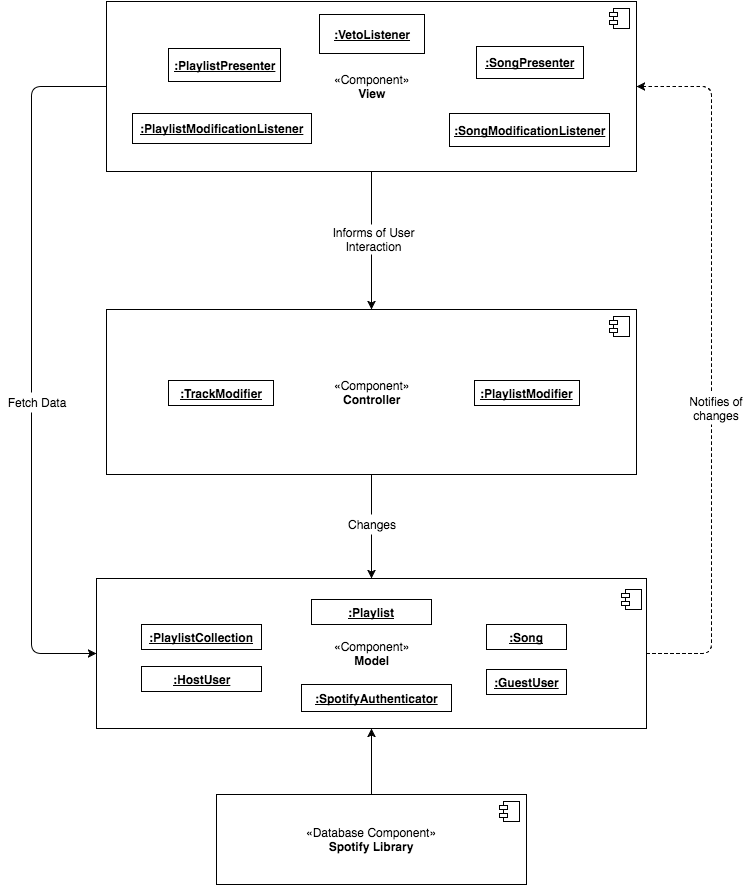

The diagram above was exported from draw.io. Its source (the exported page's mxGraphModel, read from the mxfile embedded in the PNG):
<mxGraphModel dx="996" dy="525" grid="1" gridSize="10" guides="1" tooltips="1" connect="1" arrows="1" fold="1" page="1" pageScale="1" pageWidth="850" pageHeight="1100" background="#ffffff" math="0" shadow="0">
  <root>
    <mxCell id="0" />
    <mxCell id="1" parent="0" />
    <mxCell id="dc1eb035d1859d4-20" value="«Component»&lt;br&gt;&lt;b&gt;Model&lt;/b&gt;" style="html=1;" vertex="1" parent="1">
      <mxGeometry x="145" y="774" width="550" height="150" as="geometry" />
    </mxCell>
    <mxCell id="dc1eb035d1859d4-12" value="&lt;b&gt;&lt;u&gt;:Song&lt;/u&gt;&lt;/b&gt;" style="html=1;" vertex="1" parent="1">
      <mxGeometry x="535" y="820" width="80" height="25" as="geometry" />
    </mxCell>
    <mxCell id="dc1eb035d1859d4-14" value="&lt;b&gt;&lt;u&gt;:PlaylistCollection&lt;/u&gt;&lt;/b&gt;" style="html=1;" vertex="1" parent="1">
      <mxGeometry x="190" y="820" width="120" height="25" as="geometry" />
    </mxCell>
    <mxCell id="dc1eb035d1859d4-15" value="&lt;b&gt;&lt;u&gt;:Playlist&lt;/u&gt;&lt;/b&gt;" style="html=1;" vertex="1" parent="1">
      <mxGeometry x="360" y="795" width="120" height="25" as="geometry" />
    </mxCell>
    <mxCell id="dc1eb035d1859d4-22" value="«Database Component»&lt;br&gt;&lt;b&gt;Spotify Library&lt;/b&gt;" style="html=1;" vertex="1" parent="1">
      <mxGeometry x="265" y="990" width="310" height="90" as="geometry" />
    </mxCell>
    <mxCell id="dc1eb035d1859d4-23" value="" style="shape=component;jettyWidth=8;jettyHeight=4;" vertex="1" parent="dc1eb035d1859d4-22">
      <mxGeometry x="1" width="20" height="20" relative="1" as="geometry">
        <mxPoint x="-27" y="7" as="offset" />
      </mxGeometry>
    </mxCell>
    <mxCell id="dc1eb035d1859d4-13" value="&lt;b&gt;&lt;u&gt;:HostUser&lt;/u&gt;&lt;/b&gt;" style="html=1;" vertex="1" parent="1">
      <mxGeometry x="190" y="862" width="120" height="25" as="geometry" />
    </mxCell>
    <mxCell id="dc1eb035d1859d4-27" value="" style="endArrow=classic;html=1;entryX=0.5;entryY=0;exitX=0.5;exitY=1;" edge="1" parent="1" source="dc1eb035d1859d4-28" target="dc1eb035d1859d4-20">
      <mxGeometry width="50" height="50" relative="1" as="geometry">
        <mxPoint x="420" y="680" as="sourcePoint" />
        <mxPoint x="450" y="660" as="targetPoint" />
      </mxGeometry>
    </mxCell>
    <mxCell id="dc1eb035d1859d4-26" value="Changes" style="text;html=1;strokeColor=none;fillColor=#ffffff;align=center;verticalAlign=middle;whiteSpace=wrap;" vertex="1" parent="1">
      <mxGeometry x="385" y="710" width="70" height="20" as="geometry" />
    </mxCell>
    <mxCell id="dc1eb035d1859d4-28" value="«Component»&lt;br&gt;&lt;b&gt;Controller&lt;/b&gt;" style="html=1;fillColor=#ffffff;strokeColor=#000000;" vertex="1" parent="1">
      <mxGeometry x="155" y="505" width="530" height="165" as="geometry" />
    </mxCell>
    <mxCell id="dc1eb035d1859d4-29" value="" style="shape=component;jettyWidth=8;jettyHeight=4;" vertex="1" parent="dc1eb035d1859d4-28">
      <mxGeometry x="1" width="20" height="20" relative="1" as="geometry">
        <mxPoint x="-27" y="7" as="offset" />
      </mxGeometry>
    </mxCell>
    <mxCell id="4596f3f4138efe86-17" value="&lt;b&gt;&lt;u&gt;:TrackModifier&lt;/u&gt;&lt;/b&gt;" style="html=1;" vertex="1" parent="dc1eb035d1859d4-28">
      <mxGeometry x="62" y="71" width="105" height="25" as="geometry" />
    </mxCell>
    <mxCell id="4596f3f4138efe86-18" value="&lt;b&gt;&lt;u&gt;:PlaylistModifier&lt;/u&gt;&lt;/b&gt;" style="html=1;" vertex="1" parent="dc1eb035d1859d4-28">
      <mxGeometry x="368" y="71" width="105" height="25" as="geometry" />
    </mxCell>
    <mxCell id="dc1eb035d1859d4-30" value="" style="shape=component;jettyWidth=8;jettyHeight=4;" vertex="1" parent="1">
      <mxGeometry x="670" y="785" width="20" height="20" as="geometry">
        <mxPoint x="-27" y="7" as="offset" />
      </mxGeometry>
    </mxCell>
    <mxCell id="dc1eb035d1859d4-32" value="«Component»&lt;br&gt;&lt;b&gt;View&lt;/b&gt;" style="html=1;fillColor=#ffffff;strokeColor=#000000;" vertex="1" parent="1">
      <mxGeometry x="155" y="197" width="530" height="170" as="geometry" />
    </mxCell>
    <mxCell id="dc1eb035d1859d4-33" value="" style="shape=component;jettyWidth=8;jettyHeight=4;" vertex="1" parent="dc1eb035d1859d4-32">
      <mxGeometry x="1" width="20" height="20" relative="1" as="geometry">
        <mxPoint x="-27" y="7" as="offset" />
      </mxGeometry>
    </mxCell>
    <mxCell id="15ed8fb08e3a0504-4" value="&lt;b&gt;&lt;u&gt;:SongModificationListener&lt;/u&gt;&lt;/b&gt;" style="html=1;" vertex="1" parent="dc1eb035d1859d4-32">
      <mxGeometry x="343" y="112" width="160" height="33" as="geometry" />
    </mxCell>
    <mxCell id="15ed8fb08e3a0504-8" value="&lt;b&gt;&lt;u&gt;:PlaylistPresenter&lt;/u&gt;&lt;/b&gt;" style="html=1;" vertex="1" parent="dc1eb035d1859d4-32">
      <mxGeometry x="62" y="47" width="112" height="33" as="geometry" />
    </mxCell>
    <mxCell id="15ed8fb08e3a0504-9" value="&lt;b&gt;&lt;u&gt;:VetoListener&lt;/u&gt;&lt;/b&gt;" style="html=1;" vertex="1" parent="dc1eb035d1859d4-32">
      <mxGeometry x="213" y="13" width="105" height="39" as="geometry" />
    </mxCell>
    <mxCell id="15ed8fb08e3a0504-10" value="&lt;b&gt;&lt;u&gt;:SongPresenter&lt;/u&gt;&lt;/b&gt;" style="html=1;" vertex="1" parent="dc1eb035d1859d4-32">
      <mxGeometry x="370" y="45" width="107" height="32" as="geometry" />
    </mxCell>
    <mxCell id="15ed8fb08e3a0504-13" value="&lt;b&gt;&lt;u&gt;:PlaylistModificationListener&lt;/u&gt;&lt;/b&gt;" style="html=1;" vertex="1" parent="dc1eb035d1859d4-32">
      <mxGeometry x="26" y="112" width="179" height="30" as="geometry" />
    </mxCell>
    <mxCell id="dc1eb035d1859d4-34" value="" style="endArrow=classic;html=1;entryX=0.5;entryY=0;exitX=0.5;exitY=1;" edge="1" parent="1" source="dc1eb035d1859d4-32" target="dc1eb035d1859d4-28">
      <mxGeometry width="50" height="50" relative="1" as="geometry">
        <mxPoint x="410" y="410" as="sourcePoint" />
        <mxPoint x="430" y="420" as="targetPoint" />
      </mxGeometry>
    </mxCell>
    <mxCell id="dc1eb035d1859d4-35" value="" style="endArrow=classic;html=1;entryX=0.5;entryY=1;exitX=0.5;exitY=0;" edge="1" parent="1" source="dc1eb035d1859d4-22" target="dc1eb035d1859d4-20">
      <mxGeometry width="50" height="50" relative="1" as="geometry">
        <mxPoint x="400" y="1000" as="sourcePoint" />
        <mxPoint x="450" y="950" as="targetPoint" />
      </mxGeometry>
    </mxCell>
    <mxCell id="dc1eb035d1859d4-36" value="" style="endArrow=classic;html=1;exitX=0;exitY=0.5;entryX=0;entryY=0.5;" edge="1" parent="1" source="dc1eb035d1859d4-32" target="dc1eb035d1859d4-20">
      <mxGeometry width="50" height="50" relative="1" as="geometry">
        <mxPoint y="370" as="sourcePoint" />
        <mxPoint x="80" y="890" as="targetPoint" />
        <Array as="points">
          <mxPoint x="80" y="282" />
          <mxPoint x="80" y="849" />
        </Array>
      </mxGeometry>
    </mxCell>
    <mxCell id="dc1eb035d1859d4-37" value="Fetch Data" style="text;html=1;strokeColor=none;fillColor=#ffffff;align=center;verticalAlign=middle;whiteSpace=wrap;" vertex="1" parent="1">
      <mxGeometry x="50" y="588" width="70" height="20" as="geometry" />
    </mxCell>
    <mxCell id="dc1eb035d1859d4-38" value="" style="endArrow=classic;html=1;exitX=1;exitY=0.5;entryX=1;entryY=0.5;dashed=1;" edge="1" parent="1" source="dc1eb035d1859d4-20" target="dc1eb035d1859d4-32">
      <mxGeometry width="50" height="50" relative="1" as="geometry">
        <mxPoint x="710" y="863" as="sourcePoint" />
        <mxPoint x="770" y="320" as="targetPoint" />
        <Array as="points">
          <mxPoint x="760" y="849" />
          <mxPoint x="760" y="282" />
        </Array>
      </mxGeometry>
    </mxCell>
    <mxCell id="dc1eb035d1859d4-39" value="Informs of User Interaction" style="text;html=1;strokeColor=none;fillColor=#ffffff;align=center;verticalAlign=middle;whiteSpace=wrap;" vertex="1" parent="1">
      <mxGeometry x="380" y="420" width="85" height="30" as="geometry" />
    </mxCell>
    <mxCell id="4596f3f4138efe86-5" value="&lt;b&gt;&lt;u&gt;:SpotifyAuthenticator&lt;/u&gt;&lt;/b&gt;" style="html=1;" vertex="1" parent="1">
      <mxGeometry x="350" y="880" width="150" height="27" as="geometry" />
    </mxCell>
    <mxCell id="4596f3f4138efe86-6" value="&lt;b&gt;&lt;u&gt;:GuestUser&lt;/u&gt;&lt;/b&gt;" style="html=1;" vertex="1" parent="1">
      <mxGeometry x="535" y="865" width="80" height="25" as="geometry" />
    </mxCell>
    <mxCell id="15ed8fb08e3a0504-3" value="Notifies of changes" style="text;html=1;strokeColor=none;fillColor=#ffffff;align=center;verticalAlign=middle;whiteSpace=wrap;" vertex="1" parent="1">
      <mxGeometry x="730" y="588" width="70" height="32" as="geometry" />
    </mxCell>
  </root>
</mxGraphModel>